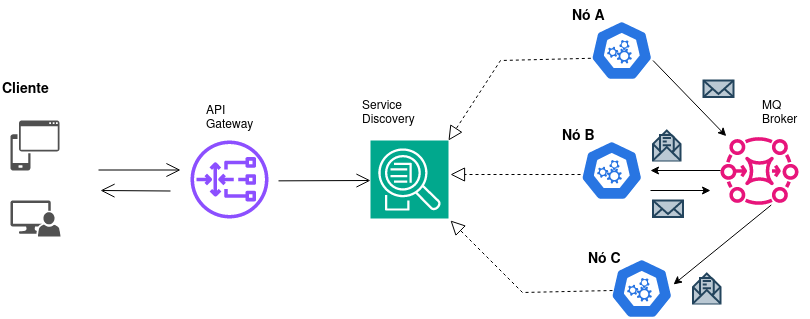

The diagram above was exported from draw.io. Its source (the exported page's mxGraphModel, read from the mxfile embedded in the PNG):
<mxGraphModel dx="954" dy="519" grid="1" gridSize="10" guides="1" tooltips="1" connect="1" arrows="1" fold="1" page="1" pageScale="1" pageWidth="850" pageHeight="1100" math="0" shadow="0">
  <root>
    <mxCell id="0" />
    <mxCell id="1" parent="0" />
    <mxCell id="VporFBwHTWbi38iHeTxO-4" value="" style="sketch=0;pointerEvents=1;shadow=0;dashed=0;html=1;strokeColor=none;labelPosition=center;verticalLabelPosition=bottom;verticalAlign=top;align=center;fillColor=#505050;shape=mxgraph.mscae.intune.device_os" vertex="1" parent="1">
      <mxGeometry x="40" y="200" width="49" height="50" as="geometry" />
    </mxCell>
    <mxCell id="VporFBwHTWbi38iHeTxO-5" value="" style="sketch=0;pointerEvents=1;shadow=0;dashed=0;html=1;strokeColor=none;labelPosition=center;verticalLabelPosition=bottom;verticalAlign=top;align=center;fillColor=#515151;shape=mxgraph.mscae.system_center.admin_console" vertex="1" parent="1">
      <mxGeometry x="40" y="280" width="50" height="36" as="geometry" />
    </mxCell>
    <mxCell id="VporFBwHTWbi38iHeTxO-22" value="&lt;h1 style=&quot;margin-top: 0px; font-size: 14px;&quot;&gt;&lt;font style=&quot;font-size: 14px;&quot;&gt;Nó A&lt;font style=&quot;font-size: 14px;&quot;&gt;&lt;br&gt;&lt;/font&gt;&lt;/font&gt;&lt;/h1&gt;&lt;p&gt;&lt;font style=&quot;font-size: 12px;&quot;&gt;&lt;br&gt;&lt;/font&gt;&lt;/p&gt;" style="text;html=1;whiteSpace=wrap;overflow=hidden;rounded=0;" vertex="1" parent="1">
      <mxGeometry x="600" y="80" width="50" height="30" as="geometry" />
    </mxCell>
    <mxCell id="VporFBwHTWbi38iHeTxO-26" value="" style="sketch=0;points=[[0,0,0],[0.25,0,0],[0.5,0,0],[0.75,0,0],[1,0,0],[0,1,0],[0.25,1,0],[0.5,1,0],[0.75,1,0],[1,1,0],[0,0.25,0],[0,0.5,0],[0,0.75,0],[1,0.25,0],[1,0.5,0],[1,0.75,0]];outlineConnect=0;fontColor=#232F3E;fillColor=#01A88D;strokeColor=#ffffff;dashed=0;verticalLabelPosition=bottom;verticalAlign=top;align=center;html=1;fontSize=12;fontStyle=0;aspect=fixed;shape=mxgraph.aws4.resourceIcon;resIcon=mxgraph.aws4.application_discovery_service;" vertex="1" parent="1">
      <mxGeometry x="400" y="220" width="78" height="78" as="geometry" />
    </mxCell>
    <mxCell id="VporFBwHTWbi38iHeTxO-27" value="" style="sketch=0;outlineConnect=0;fontColor=#232F3E;gradientColor=none;fillColor=#8C4FFF;strokeColor=none;dashed=0;verticalLabelPosition=bottom;verticalAlign=top;align=center;html=1;fontSize=12;fontStyle=0;aspect=fixed;pointerEvents=1;shape=mxgraph.aws4.gateway_load_balancer;" vertex="1" parent="1">
      <mxGeometry x="220" y="220" width="78" height="78" as="geometry" />
    </mxCell>
    <mxCell id="VporFBwHTWbi38iHeTxO-28" value="" style="aspect=fixed;sketch=0;html=1;dashed=0;whitespace=wrap;verticalLabelPosition=bottom;verticalAlign=top;fillColor=#2875E2;strokeColor=#ffffff;points=[[0.005,0.63,0],[0.1,0.2,0],[0.9,0.2,0],[0.5,0,0],[0.995,0.63,0],[0.72,0.99,0],[0.5,1,0],[0.28,0.99,0]];shape=mxgraph.kubernetes.icon2;prIcon=api" vertex="1" parent="1">
      <mxGeometry x="620" y="100" width="62.5" height="60" as="geometry" />
    </mxCell>
    <mxCell id="VporFBwHTWbi38iHeTxO-29" value="" style="aspect=fixed;sketch=0;html=1;dashed=0;whitespace=wrap;verticalLabelPosition=bottom;verticalAlign=top;fillColor=#2875E2;strokeColor=#ffffff;points=[[0.005,0.63,0],[0.1,0.2,0],[0.9,0.2,0],[0.5,0,0],[0.995,0.63,0],[0.72,0.99,0],[0.5,1,0],[0.28,0.99,0]];shape=mxgraph.kubernetes.icon2;prIcon=api" vertex="1" parent="1">
      <mxGeometry x="610" y="220" width="62.5" height="60" as="geometry" />
    </mxCell>
    <mxCell id="VporFBwHTWbi38iHeTxO-30" value="" style="aspect=fixed;sketch=0;html=1;dashed=0;whitespace=wrap;verticalLabelPosition=bottom;verticalAlign=top;fillColor=#2875E2;strokeColor=#ffffff;points=[[0.005,0.63,0],[0.1,0.2,0],[0.9,0.2,0],[0.5,0,0],[0.995,0.63,0],[0.72,0.99,0],[0.5,1,0],[0.28,0.99,0]];shape=mxgraph.kubernetes.icon2;prIcon=api" vertex="1" parent="1">
      <mxGeometry x="640" y="338" width="62.5" height="60" as="geometry" />
    </mxCell>
    <mxCell id="VporFBwHTWbi38iHeTxO-33" value="" style="endArrow=block;dashed=1;endFill=0;endSize=12;html=1;rounded=0;entryX=1;entryY=0;entryDx=0;entryDy=0;entryPerimeter=0;exitX=0.005;exitY=0.63;exitDx=0;exitDy=0;exitPerimeter=0;" edge="1" parent="1" source="VporFBwHTWbi38iHeTxO-28" target="VporFBwHTWbi38iHeTxO-26">
      <mxGeometry width="160" relative="1" as="geometry">
        <mxPoint x="420" y="140" as="sourcePoint" />
        <mxPoint x="580" y="140" as="targetPoint" />
        <Array as="points">
          <mxPoint x="530" y="140" />
        </Array>
      </mxGeometry>
    </mxCell>
    <mxCell id="VporFBwHTWbi38iHeTxO-35" value="" style="endArrow=block;dashed=1;endFill=0;endSize=12;html=1;rounded=0;exitX=0.005;exitY=0.63;exitDx=0;exitDy=0;exitPerimeter=0;" edge="1" parent="1">
      <mxGeometry width="160" relative="1" as="geometry">
        <mxPoint x="642" y="370" as="sourcePoint" />
        <mxPoint x="480" y="300" as="targetPoint" />
        <Array as="points">
          <mxPoint x="552" y="372" />
        </Array>
      </mxGeometry>
    </mxCell>
    <mxCell id="VporFBwHTWbi38iHeTxO-36" value="" style="endArrow=block;dashed=1;endFill=0;endSize=12;html=1;rounded=0;" edge="1" parent="1">
      <mxGeometry width="160" relative="1" as="geometry">
        <mxPoint x="610" y="254" as="sourcePoint" />
        <mxPoint x="480" y="254" as="targetPoint" />
        <Array as="points">
          <mxPoint x="570" y="254" />
        </Array>
      </mxGeometry>
    </mxCell>
    <mxCell id="VporFBwHTWbi38iHeTxO-37" value="" style="endArrow=open;endFill=1;endSize=12;html=1;rounded=0;" edge="1" parent="1">
      <mxGeometry width="160" relative="1" as="geometry">
        <mxPoint x="308" y="260.35114503816794" as="sourcePoint" />
        <mxPoint x="400" y="260" as="targetPoint" />
      </mxGeometry>
    </mxCell>
    <mxCell id="VporFBwHTWbi38iHeTxO-39" value="" style="endArrow=open;endFill=1;endSize=12;html=1;rounded=0;" edge="1" parent="1">
      <mxGeometry width="160" relative="1" as="geometry">
        <mxPoint x="128" y="249.5" as="sourcePoint" />
        <mxPoint x="210" y="249.5" as="targetPoint" />
      </mxGeometry>
    </mxCell>
    <mxCell id="VporFBwHTWbi38iHeTxO-40" value="" style="endArrow=open;endFill=1;endSize=12;html=1;rounded=0;" edge="1" parent="1">
      <mxGeometry width="160" relative="1" as="geometry">
        <mxPoint x="200" y="270.5" as="sourcePoint" />
        <mxPoint x="130" y="270" as="targetPoint" />
      </mxGeometry>
    </mxCell>
    <mxCell id="VporFBwHTWbi38iHeTxO-41" value="" style="sketch=0;outlineConnect=0;fontColor=#232F3E;gradientColor=none;fillColor=#E7157B;strokeColor=none;dashed=0;verticalLabelPosition=bottom;verticalAlign=top;align=center;html=1;fontSize=12;fontStyle=0;aspect=fixed;pointerEvents=1;shape=mxgraph.aws4.mq_broker;" vertex="1" parent="1">
      <mxGeometry x="750" y="215.5" width="78" height="69" as="geometry" />
    </mxCell>
    <mxCell id="VporFBwHTWbi38iHeTxO-42" value="" style="html=1;verticalLabelPosition=bottom;align=center;labelBackgroundColor=#ffffff;verticalAlign=top;strokeWidth=2;strokeColor=#23445d;shadow=0;dashed=0;shape=mxgraph.ios7.icons.mail;fillColor=#bac8d3;" vertex="1" parent="1">
      <mxGeometry x="733" y="160" width="30" height="16.5" as="geometry" />
    </mxCell>
    <mxCell id="VporFBwHTWbi38iHeTxO-43" value="" style="html=1;verticalLabelPosition=bottom;align=center;labelBackgroundColor=#ffffff;verticalAlign=top;strokeWidth=2;strokeColor=#23445d;shadow=0;dashed=0;shape=mxgraph.ios7.icons.envelope_(message);fillColor=#bac8d3;" vertex="1" parent="1">
      <mxGeometry x="682.5" y="210" width="27.5" height="30" as="geometry" />
    </mxCell>
    <mxCell id="VporFBwHTWbi38iHeTxO-45" value="" style="endArrow=classic;html=1;rounded=0;" edge="1" parent="1" target="VporFBwHTWbi38iHeTxO-41">
      <mxGeometry width="50" height="50" relative="1" as="geometry">
        <mxPoint x="682.5" y="140" as="sourcePoint" />
        <mxPoint x="760" y="210" as="targetPoint" />
      </mxGeometry>
    </mxCell>
    <mxCell id="VporFBwHTWbi38iHeTxO-46" value="" style="endArrow=classic;html=1;rounded=0;" edge="1" parent="1">
      <mxGeometry width="50" height="50" relative="1" as="geometry">
        <mxPoint x="750" y="250" as="sourcePoint" />
        <mxPoint x="680" y="250" as="targetPoint" />
      </mxGeometry>
    </mxCell>
    <mxCell id="VporFBwHTWbi38iHeTxO-47" value="" style="endArrow=classic;html=1;rounded=0;entryX=1.008;entryY=0.433;entryDx=0;entryDy=0;entryPerimeter=0;" edge="1" parent="1" target="VporFBwHTWbi38iHeTxO-30">
      <mxGeometry width="50" height="50" relative="1" as="geometry">
        <mxPoint x="800.75" y="284.5" as="sourcePoint" />
        <mxPoint x="720" y="350" as="targetPoint" />
      </mxGeometry>
    </mxCell>
    <mxCell id="VporFBwHTWbi38iHeTxO-49" value="" style="endArrow=classic;html=1;rounded=0;" edge="1" parent="1">
      <mxGeometry width="50" height="50" relative="1" as="geometry">
        <mxPoint x="680" y="270" as="sourcePoint" />
        <mxPoint x="740" y="270" as="targetPoint" />
      </mxGeometry>
    </mxCell>
    <mxCell id="VporFBwHTWbi38iHeTxO-50" value="" style="html=1;verticalLabelPosition=bottom;align=center;labelBackgroundColor=#ffffff;verticalAlign=top;strokeWidth=2;strokeColor=#23445d;shadow=0;dashed=0;shape=mxgraph.ios7.icons.mail;fillColor=#bac8d3;" vertex="1" parent="1">
      <mxGeometry x="682.5" y="280" width="30" height="16.5" as="geometry" />
    </mxCell>
    <mxCell id="VporFBwHTWbi38iHeTxO-51" value="" style="html=1;verticalLabelPosition=bottom;align=center;labelBackgroundColor=#ffffff;verticalAlign=top;strokeWidth=2;strokeColor=#23445d;shadow=0;dashed=0;shape=mxgraph.ios7.icons.envelope_(message);fillColor=#bac8d3;" vertex="1" parent="1">
      <mxGeometry x="722.5" y="353" width="27.5" height="30" as="geometry" />
    </mxCell>
    <mxCell id="VporFBwHTWbi38iHeTxO-52" value="&lt;h1 style=&quot;margin-top: 0px; font-size: 14px;&quot;&gt;&lt;font style=&quot;font-size: 14px;&quot;&gt;Nó B&lt;font style=&quot;font-size: 14px;&quot;&gt;&lt;br&gt;&lt;/font&gt;&lt;/font&gt;&lt;/h1&gt;" style="text;html=1;whiteSpace=wrap;overflow=hidden;rounded=0;" vertex="1" parent="1">
      <mxGeometry x="590" y="200" width="50" height="30" as="geometry" />
    </mxCell>
    <mxCell id="VporFBwHTWbi38iHeTxO-53" value="&lt;h1 style=&quot;margin-top: 0px; font-size: 14px;&quot;&gt;&lt;font style=&quot;font-size: 14px;&quot;&gt;Nó C&lt;font style=&quot;font-size: 14px;&quot;&gt;&lt;br&gt;&lt;/font&gt;&lt;/font&gt;&lt;/h1&gt;&lt;p&gt;&lt;font style=&quot;font-size: 12px;&quot;&gt;&lt;br&gt;&lt;/font&gt;&lt;/p&gt;" style="text;html=1;whiteSpace=wrap;overflow=hidden;rounded=0;" vertex="1" parent="1">
      <mxGeometry x="616.25" y="323" width="50" height="30" as="geometry" />
    </mxCell>
    <mxCell id="VporFBwHTWbi38iHeTxO-54" value="Service Discovery" style="text;html=1;whiteSpace=wrap;overflow=hidden;rounded=0;" vertex="1" parent="1">
      <mxGeometry x="390" y="170" width="70" height="40" as="geometry" />
    </mxCell>
    <mxCell id="VporFBwHTWbi38iHeTxO-55" value="API Gateway" style="text;html=1;whiteSpace=wrap;overflow=hidden;rounded=0;" vertex="1" parent="1">
      <mxGeometry x="234" y="175" width="56" height="35" as="geometry" />
    </mxCell>
    <mxCell id="VporFBwHTWbi38iHeTxO-56" value="MQ Broker" style="text;html=1;whiteSpace=wrap;overflow=hidden;rounded=0;" vertex="1" parent="1">
      <mxGeometry x="790" y="170" width="50" height="40" as="geometry" />
    </mxCell>
    <mxCell id="VporFBwHTWbi38iHeTxO-57" value="&lt;h1 style=&quot;margin-top: 0px; font-size: 14px;&quot;&gt;Cliente&lt;font style=&quot;font-size: 14px;&quot;&gt;&lt;font style=&quot;font-size: 14px;&quot;&gt;&lt;br&gt;&lt;/font&gt;&lt;/font&gt;&lt;/h1&gt;&lt;p&gt;&lt;font style=&quot;font-size: 12px;&quot;&gt;&lt;br&gt;&lt;/font&gt;&lt;/p&gt;" style="text;html=1;whiteSpace=wrap;overflow=hidden;rounded=0;" vertex="1" parent="1">
      <mxGeometry x="30" y="153.25" width="50" height="30" as="geometry" />
    </mxCell>
  </root>
</mxGraphModel>